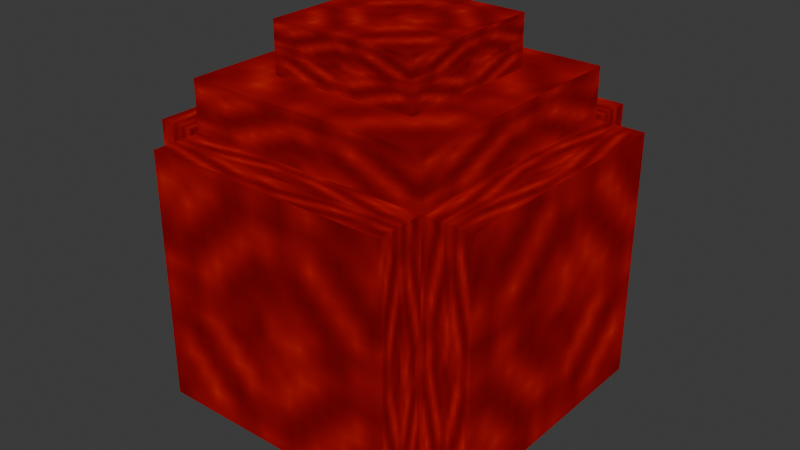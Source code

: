 # Source: Untitled.blend  (saved by Blender 5.0.119; exported with 4.5.12 LTS)
import bpy
from mathutils import Matrix  # noqa: F401  (used for matrix-valued properties, if any)

bpy.ops.wm.read_factory_settings(use_empty=True)
scene = bpy.context.scene
scene.name = 'Scene'

# ---- collections
col_collection = bpy.data.collections.new('Collection'); scene.collection.children.link(col_collection)

# ---- images (referenced by path relative to the original .blend; pixels are not part of the script)
import os
ASSET_DIR = os.environ.get("B2B_ASSET_DIR", "")  # directory of the original .blend (textures are referenced by path, not embedded)
HERE = os.path.dirname(os.path.abspath(__file__))  # packed textures are extracted next to this script under _unpacked/

def load_image(name, relpath, width, height, colorspace="sRGB"):
    """Load a texture the original file referenced (path relative to the .blend, or extracted next to this script)."""
    p = next((c for c in (os.path.join(HERE, relpath), os.path.join(ASSET_DIR, relpath)) if relpath and os.path.exists(c)), "")
    if p:
        img = bpy.data.images.load(p, check_existing=True)
        img.name = name
    else:  # same state as the original file: an image datablock whose file is absent (Cycles renders it pink)
        img = bpy.data.images.new(name, width, height)
        img.source = "FILE"
        img.filepath = "//" + (relpath or name)
    img.colorspace_settings.name = colorspace
    return img
img_775b8f26705a41a58db0f34ce1cf542a_rgb_rainbow_png = load_image('775b8f26705a41a58db0f34ce1cf542a_RGB_rainbow.png', '_unpacked/775b8f26705a41a58db0f34ce1cf542a_RGB_rainbow.29da21d7.png', 16, 1600, 'sRGB')

# ---- materials (node trees are filled in below, after node groups)
mat_19 = bpy.data.materials.new('19')

# ---- material node trees
mat_19.use_nodes = True; mat_19.node_tree.nodes.clear()
_N = mat_19.node_tree.nodes; _L = mat_19.node_tree.links
n0 = _N.new('ShaderNodeBsdfPrincipled'); n0.name = 'Principled BSDF'; n0.location = (10, 300)
n0.inputs[1].default_value = 1.0
n0.inputs[2].default_value = 1.0
n1 = _N.new('ShaderNodeOutputMaterial'); n1.name = 'Material Output'; n1.location = (300, 300)
n2 = _N.new('ShaderNodeTexImage'); n2.name = 'Image Texture'; n2.location = (-440, 210)
n2.label = 'BASE COLOR'
n2.image = img_775b8f26705a41a58db0f34ce1cf542a_rgb_rainbow_png
_L.new(n0.outputs[0], n1.inputs[0])
_L.new(n2.outputs[0], n0.inputs[0])
n1.is_active_output = True

# ---- world
world_world = bpy.data.worlds.new('World'); scene.world = world_world
world_world.use_nodes = True; world_world.node_tree.nodes.clear()
_N = world_world.node_tree.nodes; _L = world_world.node_tree.links
n0 = _N.new('ShaderNodeOutputWorld'); n0.name = 'World Output'; n0.location = (200, 100)
n1 = _N.new('ShaderNodeBackground'); n1.name = 'Background'; n1.location = (-200, 100)
n1.inputs[0].default_value = (0.05088, 0.05088, 0.05088, 1.0)
_L.new(n1.outputs[0], n0.inputs[0])
n0.is_active_output = True
world_world.color = (0.05088, 0.05088, 0.05088)
world_world.sun_shadow_jitter_overblur = 0.0

# ---- meshes
me_mesh_0 = bpy.data.meshes.new('Mesh_0')
me_mesh_0.from_pydata([(0.773, -2.014, -0.7579), (0.773, -1.51, -0.7579), (0.773, -2.014, 0.7579), (0.773, -1.51, 0.7579), (-0.7428, -1.51, -0.7579), (-0.7428, -2.014, -0.7579), (-0.7428, -1.51, 0.7579), (-0.7428, -2.014, 0.7579), (-1.239, 1.986, -1.254), (-1.239, 1.482, -1.254), (-1.239, 1.986, 1.254), (-1.239, 1.482, 1.254), (1.269, 1.482, -1.254), (1.269, -1.006, -1.254), (1.269, 1.482, 1.254), (1.269, -1.006, 1.254), (1.269, -1.51, 1.254), (1.269, -0.5024, 1.254), (-1.239, -1.51, 1.254), (-1.239, -0.5024, 1.254), (-1.239, -1.51, -1.254), (-1.239, -0.5024, -1.254), (1.269, -1.51, -1.254), (1.269, -0.5024, -1.254), (-1.239, -0.5024, -1.254), (-1.239, -0.5024, 1.254), (1.269, -0.5024, -1.254), (1.269, -0.5024, 1.254), (-1.239, -1.51, 1.254), (-1.239, -1.51, -1.254), (1.269, -1.51, 1.254), (1.269, -1.51, -1.254), (-1.239, -1.51, 1.254), (-1.239, -0.5024, 1.254), (-1.239, -1.51, -1.254), (-1.239, -0.5024, -1.254), (1.269, -1.51, -1.254), (1.269, -0.5024, -1.254), (1.269, -1.51, 1.254), (1.269, -0.5024, 1.254), (1.765, -1.006, 1.254), (1.765, 1.482, 1.254), (1.269, -1.006, 1.254), (1.269, 1.482, 1.254), (1.269, -1.006, -1.254), (1.269, 1.482, -1.254), (1.765, -1.006, -1.254), (1.765, 1.482, -1.254), (1.269, 1.482, -1.254), (1.269, 1.482, 1.254), (1.765, 1.482, -1.254), (1.765, 1.482, 1.254), (1.269, -1.006, 1.254), (1.269, -1.006, -1.254), (1.765, -1.006, 1.254), (1.765, -1.006, -1.254), (1.765, 1.482, 1.254), (1.765, -1.006, 1.254), (1.765, 1.482, -1.254), (1.765, -1.006, -1.254), (-1.239, 1.482, -1.254), (-1.239, -1.006, -1.254), (1.269, 1.482, -1.254), (1.269, -1.006, -1.254), (1.269, 1.482, -1.75), (1.269, -1.006, -1.75), (-1.239, 1.482, -1.75), (-1.239, -1.006, -1.75), (1.269, 1.482, -1.254), (1.269, 1.482, -1.75), (-1.239, 1.482, -1.254), (-1.239, 1.482, -1.75), (1.269, -1.006, -1.75), (-1.239, -1.006, -1.75), (-1.239, -1.006, -1.254), (-1.239, 1.482, -1.75), (-1.239, -1.006, -1.75), (-1.239, 1.482, -1.254), (-1.239, -1.006, -1.254), (1.269, 1.482, -1.254), (1.269, -1.006, -1.254), (1.269, 1.482, -1.75), (1.269, -1.006, -1.75), (-1.239, 1.482, 1.75), (-1.239, -1.006, 1.75), (1.269, 1.482, 1.75), (1.269, -1.006, 1.75), (1.269, 1.482, 1.254), (1.269, -1.006, 1.254), (-1.239, 1.482, 1.254), (-1.239, -1.006, 1.254), (1.269, 1.482, 1.75), (1.269, 1.482, 1.254), (-1.239, 1.482, 1.75), (-1.239, 1.482, 1.254), (1.269, -1.006, 1.75), (-1.239, -1.006, 1.254), (-1.239, -1.006, 1.75), (-1.239, 1.482, 1.254), (-1.239, -1.006, 1.254), (-1.239, 1.482, 1.75), (-1.239, -1.006, 1.75), (1.269, 1.482, 1.75), (1.269, -1.006, 1.75), (1.269, 1.482, 1.254), (1.269, -1.006, 1.254), (-1.735, 1.482, 1.254), (-1.735, -1.006, 1.254), (-1.239, 1.482, 1.254), (-1.239, -1.006, 1.254), (-1.239, 1.482, -1.254), (-1.239, -1.006, -1.254), (-1.735, 1.482, -1.254), (-1.735, -1.006, -1.254), (-0.7428, -1.51, -0.7579), (-0.7428, -1.51, 0.7579), (0.773, -1.51, -0.7579), (0.773, -1.51, 0.7579), (-1.735, -1.006, 1.254), (-1.735, -1.006, -1.254), (-1.239, -1.006, 1.254), (-1.239, -1.006, -1.254), (-1.735, -1.006, 1.254), (-1.735, 1.482, 1.254), (-1.735, -1.006, -1.254), (-1.735, 1.482, -1.254), (-1.239, -1.006, -1.254), (-1.239, 1.482, -1.254), (-1.239, -1.006, 1.254), (-1.239, 1.482, 1.254), (1.269, 1.482, 1.254), (1.269, 1.986, 1.254), (-1.239, 1.482, 1.254), (-1.239, 1.986, 1.254), (-1.239, 1.482, -1.254), (-1.239, 1.986, -1.254), (1.269, 1.482, -1.254), (1.269, 1.986, -1.254), (-1.239, 1.986, -1.254), (-1.239, 1.986, 1.254), (1.269, 1.986, -1.254), (1.269, 1.986, 1.254), (-1.239, 1.482, 1.254), (-1.239, 1.482, -1.254), (1.269, 1.482, 1.254), (1.269, 1.482, -1.254), (1.269, 1.986, 1.254), (1.269, 1.482, 1.254), (1.269, 1.986, -1.254), (1.269, 1.482, -1.254), (-0.7428, -1.51, 0.7579), (-0.7428, -2.014, 0.7579), (0.773, -1.51, 0.7579), (0.773, -2.014, 0.7579), (0.773, -1.51, -0.7579), (0.773, -2.014, -0.7579), (-0.7428, -1.51, -0.7579), (-0.7428, -2.014, -0.7579), (-1.735, 1.482, -1.254), (-1.735, 1.482, 1.254), (-1.239, 1.482, -1.254), (-1.239, 1.482, 1.254), (-0.7428, -2.014, 0.7579), (-0.7428, -2.014, -0.7579), (0.773, -2.014, 0.7579), (0.773, -2.014, -0.7579)], [], [(0, 1, 2), (1, 3, 2), (4, 5, 6), (5, 7, 6), (8, 9, 10), (9, 11, 10), (12, 13, 14), (13, 15, 14), (16, 17, 18), (17, 19, 18), (20, 21, 22), (21, 23, 22), (24, 25, 26), (25, 27, 26), (28, 29, 30), (29, 31, 30), (32, 33, 34), (33, 35, 34), (36, 37, 38), (37, 39, 38), (40, 41, 42), (41, 43, 42), (44, 45, 46), (45, 47, 46), (48, 49, 50), (49, 51, 50), (52, 53, 54), (53, 55, 54), (56, 57, 58), (57, 59, 58), (60, 61, 62), (61, 63, 62), (64, 65, 66), (65, 67, 66), (68, 69, 70), (69, 71, 70), (72, 53, 73), (53, 74, 73), (75, 76, 77), (76, 78, 77), (79, 80, 81), (80, 82, 81), (83, 84, 85), (84, 86, 85), (87, 88, 89), (88, 90, 89), (91, 92, 93), (92, 94, 93), (52, 95, 96), (95, 97, 96), (98, 99, 100), (99, 101, 100), (102, 103, 104), (103, 105, 104), (106, 107, 108), (107, 109, 108), (110, 111, 112), (111, 113, 112), (114, 115, 116), (115, 117, 116), (118, 119, 120), (119, 121, 120), (122, 123, 124), (123, 125, 124), (126, 127, 128), (127, 129, 128), (130, 131, 132), (131, 133, 132), (134, 135, 136), (135, 137, 136), (138, 139, 140), (139, 141, 140), (142, 143, 144), (143, 145, 144), (146, 147, 148), (147, 149, 148), (150, 151, 152), (151, 153, 152), (154, 155, 156), (155, 157, 156), (158, 159, 160), (159, 161, 160), (162, 163, 164), (163, 165, 164)])
me_mesh_0.polygons.foreach_set('use_smooth', [1, 1, 1, 1, 1, 1, 1, 1, 1, 1, 1, 1, 0, 0, 0, 0, 1, 1, 1, 1, 1, 1, 1, 1, 0, 0, 0, 0, 1, 1, 1, 1, 1, 1, 0, 0, 0, 0, 1, 1, 1, 1, 1, 1, 1, 1, 0, 0, 0, 0, 1, 1, 1, 1, 1, 1, 1, 1, 0, 0, 0, 0, 1, 1, 1, 1, 1, 1, 1, 1, 0, 0, 0, 0, 1, 1, 1, 1, 1, 1, 0, 0, 0, 0])
_uv = me_mesh_0.uv_layers.new(name='UVMap')
_uv.uv.foreach_set('vector', [0.0, 1.0, 0.0, 0.99, 1.0, 1.0, 0.0, 0.99, 1.0, 0.99, 1.0, 1.0, 1.0, 0.99, 1.0, 1.0, 0.0, 0.99, 1.0, 1.0, 0.0, 1.0, 0.0, 0.99, 1.0, 0.99, 1.0, 1.0, 0.0, 0.99, 1.0, 1.0, 0.0, 1.0, 0.0, 0.99, 0.0, 0.99, 1.0, 0.99, 0.0, 1.0, 1.0, 0.99, 1.0, 1.0, 0.0, 1.0, 0.0, 1.0, 0.0, 0.99, 1.0, 1.0, 0.0, 0.99, 1.0, 0.99, 1.0, 1.0, 0.0, 1.0, 0.0, 0.99, 1.0, 1.0, 0.0, 0.99, 1.0, 0.99, 1.0, 1.0, 0.0, 1.0, 0.0, 0.99, 1.0, 1.0, 0.0, 0.99, 1.0, 0.99, 1.0, 1.0, 0.0, 1.0, 0.0, 0.99, 1.0, 1.0, 0.0, 0.99, 1.0, 0.99, 1.0, 1.0, 0.0, 1.0, 0.0, 0.99, 1.0, 1.0, 0.0, 0.99, 1.0, 0.99, 1.0, 1.0, 0.0, 1.0, 0.0, 0.99, 1.0, 1.0, 0.0, 0.99, 1.0, 0.99, 1.0, 1.0, 1.0, 1.0, 0.0, 1.0, 1.0, 0.99, 0.0, 1.0, 0.0, 0.99, 1.0, 0.99, 1.0, 1.0, 0.0, 1.0, 1.0, 0.99, 0.0, 1.0, 0.0, 0.99, 1.0, 0.99, 1.0, 1.0, 0.0, 1.0, 1.0, 0.99, 0.0, 1.0, 0.0, 0.99, 1.0, 0.99, 1.0, 1.0, 0.0, 1.0, 1.0, 0.99, 0.0, 1.0, 0.0, 0.99, 1.0, 0.99, 0.0, 0.99, 1.0, 0.99, 0.0, 1.0, 1.0, 0.99, 1.0, 1.0, 0.0, 1.0, 1.0, 0.99, 1.0, 1.0, 0.0, 0.99, 1.0, 1.0, 0.0, 1.0, 0.0, 0.99, 1.0, 0.99, 1.0, 1.0, 0.0, 0.99, 1.0, 1.0, 0.0, 1.0, 0.0, 0.99, 0.0, 0.99, 1.0, 0.99, 0.0, 1.0, 1.0, 0.99, 1.0, 1.0, 0.0, 1.0, 1.0, 1.0, 0.0, 1.0, 1.0, 0.99, 0.0, 1.0, 0.0, 0.99, 1.0, 0.99, 1.0, 0.99, 1.0, 1.0, 0.0, 0.99, 1.0, 1.0, 0.0, 1.0, 0.0, 0.99, 1.0, 0.99, 1.0, 1.0, 0.0, 0.99, 1.0, 1.0, 0.0, 1.0, 0.0, 0.99, 1.0, 0.99, 1.0, 1.0, 0.0, 0.99, 1.0, 1.0, 0.0, 1.0, 0.0, 0.99, 1.0, 0.99, 1.0, 1.0, 0.0, 0.99, 1.0, 1.0, 0.0, 1.0, 0.0, 0.99, 0.0, 0.99, 1.0, 0.99, 0.0, 1.0, 1.0, 0.99, 1.0, 1.0, 0.0, 1.0, 1.0, 1.0, 0.0, 1.0, 1.0, 0.99, 0.0, 1.0, 0.0, 0.99, 1.0, 0.99, 1.0, 0.99, 1.0, 1.0, 0.0, 0.99, 1.0, 1.0, 0.0, 1.0, 0.0, 0.99, 1.0, 0.99, 1.0, 1.0, 0.0, 0.99, 1.0, 1.0, 0.0, 1.0, 0.0, 0.99, 1.0, 0.99, 1.0, 1.0, 0.0, 0.99, 1.0, 1.0, 0.0, 1.0, 0.0, 0.99, 1.0, 0.99, 1.0, 1.0, 0.0, 0.99, 1.0, 1.0, 0.0, 1.0, 0.0, 0.99, 0.0, 1.0, 0.0, 0.99, 1.0, 1.0, 0.0, 0.99, 1.0, 0.99, 1.0, 1.0, 0.0, 1.0, 0.0, 0.99, 1.0, 1.0, 0.0, 0.99, 1.0, 0.99, 1.0, 1.0, 0.0, 1.0, 0.0, 0.99, 1.0, 1.0, 0.0, 0.99, 1.0, 0.99, 1.0, 1.0, 0.0, 1.0, 0.0, 0.99, 1.0, 1.0, 0.0, 0.99, 1.0, 0.99, 1.0, 1.0, 0.0, 1.0, 0.0, 0.99, 1.0, 1.0, 0.0, 0.99, 1.0, 0.99, 1.0, 1.0, 0.0, 1.0, 0.0, 0.99, 1.0, 1.0, 0.0, 0.99, 1.0, 0.99, 1.0, 1.0, 0.0, 1.0, 0.0, 0.99, 1.0, 1.0, 0.0, 0.99, 1.0, 0.99, 1.0, 1.0, 0.0, 1.0, 0.0, 0.99, 1.0, 1.0, 0.0, 0.99, 1.0, 0.99, 1.0, 1.0, 1.0, 0.99, 1.0, 1.0, 0.0, 0.99, 1.0, 1.0, 0.0, 1.0, 0.0, 0.99, 1.0, 0.99, 1.0, 1.0, 0.0, 0.99, 1.0, 1.0, 0.0, 1.0, 0.0, 0.99, 1.0, 0.99, 1.0, 1.0, 0.0, 0.99, 1.0, 1.0, 0.0, 1.0, 0.0, 0.99, 0.0, 1.0, 0.0, 0.99, 1.0, 1.0, 0.0, 0.99, 1.0, 0.99, 1.0, 1.0, 0.0, 1.0, 0.0, 0.99, 1.0, 1.0, 0.0, 0.99, 1.0, 0.99, 1.0, 1.0])
me_mesh_0.materials.append(mat_19)
me_mesh_0.update()
me_mesh_0.normals_split_custom_set([tuple(v) for v in zip(*[iter([1.0, -0.002205, 1.053e-07, 1.0, -0.002205, -9.639e-11, 1.0, -0.002205, -1.058e-07, 1.0, -0.002205, -9.639e-11, 1.0, -0.002205, 0.0, 1.0, -0.002205, -1.058e-07, -1.0, -0.002205, 0.0, -1.0, -0.002205, 1.058e-07, -1.0, -0.002205, 9.639e-11, -1.0, -0.002205, 1.058e-07, -1.0, -0.002205, -1.053e-07, -1.0, -0.002205, 9.639e-11, -1.0, -0.002205, 0.0, -1.0, -0.002205, 1.058e-07, -1.0, -0.002205, 9.639e-11, -1.0, -0.002205, 1.058e-07, -1.0, -0.002205, -1.053e-07, -1.0, -0.002205, 9.639e-11, -1.0, -0.002205, 0.0, -1.0, -0.002205, 1.058e-07, -1.0, -0.002205, 9.639e-11, -1.0, -0.002205, 1.058e-07, -1.0, -0.002205, -1.053e-07, -1.0, -0.002205, 9.639e-11, -1.053e-07, -0.002205, 1.0, 9.639e-11, -0.002205, 1.0, 1.058e-07, -0.002205, 1.0, 9.639e-11, -0.002205, 1.0, 0.0, -0.002205, 1.0, 1.058e-07, -0.002205, 1.0, 1.053e-07, -0.002205, -1.0, -9.639e-11, -0.002205, -1.0, -1.058e-07, -0.002205, -1.0, -9.639e-11, -0.002205, -1.0, 0.0, -0.002205, -1.0, -1.058e-07, -0.002205, -1.0, 0.0, 1.0, 0.0, 0.0, 1.0, 0.0, 0.0, 1.0, 0.0, 0.0, 1.0, 0.0, 0.0, 1.0, 0.0, 0.0, 1.0, 0.0, 0.0, -1.0, 0.0, 0.0, -1.0, 0.0, 0.0, -1.0, 0.0, 0.0, -1.0, 0.0, 0.0, -1.0, 0.0, 0.0, -1.0, 0.0, -1.0, -0.002205, -1.053e-07, -1.0, -0.002205, 9.639e-11, -1.0, -0.002205, 1.058e-07, -1.0, -0.002205, 9.639e-11, -1.0, -0.002205, 0.0, -1.0, -0.002205, 1.058e-07, 1.0, -0.002205, 1.053e-07, 1.0, -0.002205, -9.639e-11, 1.0, -0.002205, -1.058e-07, 1.0, -0.002205, -9.639e-11, 1.0, -0.002205, 0.0, 1.0, -0.002205, -1.058e-07, -1.053e-07, -0.002205, 1.0, 9.639e-11, -0.002205, 1.0, 1.058e-07, -0.002205, 1.0, 9.639e-11, -0.002205, 1.0, 0.0, -0.002205, 1.0, 1.058e-07, -0.002205, 1.0, 1.053e-07, -0.002205, -1.0, -9.639e-11, -0.002205, -1.0, -1.058e-07, -0.002205, -1.0, -9.639e-11, -0.002205, -1.0, 0.0, -0.002205, -1.0, -1.058e-07, -0.002205, -1.0, 0.0, 1.0, 0.0, 0.0, 1.0, 0.0, 0.0, 1.0, 0.0, 0.0, 1.0, 0.0, 0.0, 1.0, 0.0, 0.0, 1.0, 0.0, 0.0, -1.0, 0.0, 0.0, -1.0, 0.0, 0.0, -1.0, 0.0, 0.0, -1.0, 0.0, 0.0, -1.0, 0.0, 0.0, -1.0, 0.0, 1.0, -0.002205, 0.0, 1.0, -0.002205, -1.058e-07, 1.0, -0.002205, -9.639e-11, 1.0, -0.002205, -1.058e-07, 1.0, -0.002205, 1.053e-07, 1.0, -0.002205, -9.639e-11, 0.0, -0.002205, 1.0, 1.058e-07, -0.002205, 1.0, 9.639e-11, -0.002205, 1.0, 1.058e-07, -0.002205, 1.0, -1.053e-07, -0.002205, 1.0, 9.639e-11, -0.002205, 1.0, 0.0, -0.002205, -1.0, -1.058e-07, -0.002205, -1.0, -9.639e-11, -0.002205, -1.0, -1.058e-07, -0.002205, -1.0, 1.053e-07, -0.002205, -1.0, -9.639e-11, -0.002205, -1.0, 0.0, 1.0, 0.0, 0.0, 1.0, 0.0, 0.0, 1.0, 0.0, 0.0, 1.0, 0.0, 0.0, 1.0, 0.0, 0.0, 1.0, 0.0, 0.0, -1.0, 0.0, 0.0, -1.0, 0.0, 0.0, -1.0, 0.0, 0.0, -1.0, 0.0, 0.0, -1.0, 0.0, 0.0, -1.0, 0.0, -1.0, -0.002205, 0.0, -1.0, -0.002205, 1.058e-07, -1.0, -0.002205, 9.639e-11, -1.0, -0.002205, 1.058e-07, -1.0, -0.002205, -1.053e-07, -1.0, -0.002205, 9.639e-11, 1.0, -0.002205, 0.0, 1.0, -0.002205, -1.058e-07, 1.0, -0.002205, -9.639e-11, 1.0, -0.002205, -1.058e-07, 1.0, -0.002205, 1.053e-07, 1.0, -0.002205, -9.639e-11, 0.0, -0.002205, 1.0, 1.058e-07, -0.002205, 1.0, 9.639e-11, -0.002205, 1.0, 1.058e-07, -0.002205, 1.0, -1.053e-07, -0.002205, 1.0, 9.639e-11, -0.002205, 1.0, 0.0, -0.002205, -1.0, -1.058e-07, -0.002205, -1.0, -9.639e-11, -0.002205, -1.0, -1.058e-07, -0.002205, -1.0, 1.053e-07, -0.002205, -1.0, -9.639e-11, -0.002205, -1.0, 0.0, 1.0, 0.0, 0.0, 1.0, 0.0, 0.0, 1.0, 0.0, 0.0, 1.0, 0.0, 0.0, 1.0, 0.0, 0.0, 1.0, 0.0, 0.0, -1.0, 0.0, 0.0, -1.0, 0.0, 0.0, -1.0, 0.0, 0.0, -1.0, 0.0, 0.0, -1.0, 0.0, 0.0, -1.0, 0.0, -1.0, -0.002205, 0.0, -1.0, -0.002205, 1.058e-07, -1.0, -0.002205, 9.639e-11, -1.0, -0.002205, 1.058e-07, -1.0, -0.002205, -1.053e-07, -1.0, -0.002205, 9.639e-11, 1.0, -0.002205, 0.0, 1.0, -0.002205, -1.058e-07, 1.0, -0.002205, -9.639e-11, 1.0, -0.002205, -1.058e-07, 1.0, -0.002205, 1.053e-07, 1.0, -0.002205, -9.639e-11, 0.0, -0.002205, 1.0, 1.058e-07, -0.002205, 1.0, 9.639e-11, -0.002205, 1.0, 1.058e-07, -0.002205, 1.0, -1.053e-07, -0.002205, 1.0, 9.639e-11, -0.002205, 1.0, 0.0, -0.002205, -1.0, -1.058e-07, -0.002205, -1.0, -9.639e-11, -0.002205, -1.0, -1.058e-07, -0.002205, -1.0, 1.053e-07, -0.002205, -1.0, -9.639e-11, -0.002205, -1.0, 0.0, 1.0, 0.0, 0.0, 1.0, 0.0, 0.0, 1.0, 0.0, 0.0, 1.0, 0.0, 0.0, 1.0, 0.0, 0.0, 1.0, 0.0, 0.0, -1.0, 0.0, 0.0, -1.0, 0.0, 0.0, -1.0, 0.0, 0.0, -1.0, 0.0, 0.0, -1.0, 0.0, 0.0, -1.0, 0.0, -1.0, -0.002205, -1.053e-07, -1.0, -0.002205, 9.639e-11, -1.0, -0.002205, 1.058e-07, -1.0, -0.002205, 9.639e-11, -1.0, -0.002205, 0.0, -1.0, -0.002205, 1.058e-07, 1.0, -0.002205, 1.053e-07, 1.0, -0.002205, -9.639e-11, 1.0, -0.002205, -1.058e-07, 1.0, -0.002205, -9.639e-11, 1.0, -0.002205, 0.0, 1.0, -0.002205, -1.058e-07, -1.053e-07, -0.002205, 1.0, 9.639e-11, -0.002205, 1.0, 1.058e-07, -0.002205, 1.0, 9.639e-11, -0.002205, 1.0, 0.0, -0.002205, 1.0, 1.058e-07, -0.002205, 1.0, 1.053e-07, -0.002205, -1.0, -9.639e-11, -0.002205, -1.0, -1.058e-07, -0.002205, -1.0, -9.639e-11, -0.002205, -1.0, 0.0, -0.002205, -1.0, -1.058e-07, -0.002205, -1.0, 0.0, 1.0, 0.0, 0.0, 1.0, 0.0, 0.0, 1.0, 0.0, 0.0, 1.0, 0.0, 0.0, 1.0, 0.0, 0.0, 1.0, 0.0, 0.0, -1.0, 0.0, 0.0, -1.0, 0.0, 0.0, -1.0, 0.0, 0.0, -1.0, 0.0, 0.0, -1.0, 0.0, 0.0, -1.0, 0.0, 1.0, -0.002205, 0.0, 1.0, -0.002205, -1.058e-07, 1.0, -0.002205, -9.639e-11, 1.0, -0.002205, -1.058e-07, 1.0, -0.002205, 1.053e-07, 1.0, -0.002205, -9.639e-11, 0.0, -0.002205, 1.0, 1.058e-07, -0.002205, 1.0, 9.639e-11, -0.002205, 1.0, 1.058e-07, -0.002205, 1.0, -1.053e-07, -0.002205, 1.0, 9.639e-11, -0.002205, 1.0, 0.0, -0.002205, -1.0, -1.058e-07, -0.002205, -1.0, -9.639e-11, -0.002205, -1.0, -1.058e-07, -0.002205, -1.0, 1.053e-07, -0.002205, -1.0, -9.639e-11, -0.002205, -1.0, 0.0, 1.0, 0.0, 0.0, 1.0, 0.0, 0.0, 1.0, 0.0, 0.0, 1.0, 0.0, 0.0, 1.0, 0.0, 0.0, 1.0, 0.0, 0.0, -1.0, 0.0, 0.0, -1.0, 0.0, 0.0, -1.0, 0.0, 0.0, -1.0, 0.0, 0.0, -1.0, 0.0, 0.0, -1.0, 0.0])] * 3)])

# ---- objects
ob_gltf_converted_scene = bpy.data.objects.new('GLTF Converted Scene', None)
ob_gltfnode_0 = bpy.data.objects.new('_gltfNode_0', me_mesh_0)

# ---- transforms, parenting, visibility, modifiers, constraints
ob_gltf_converted_scene.location = (0.0, 0.0, 2.152)
ob_gltf_converted_scene.rotation_mode = 'QUATERNION'
ob_gltf_converted_scene.rotation_quaternion = (0.7071, -0.7071, 0.0, 0.0)
ob_gltf_converted_scene.empty_display_size = 0.001
ob_gltfnode_0.parent = ob_gltf_converted_scene
ob_gltfnode_0.location = (0.0, 0.0, 0.0)
ob_gltfnode_0.rotation_mode = 'QUATERNION'
ob_gltfnode_0.rotation_quaternion = (1.0, 0.0, 0.0, 0.0)

# ---- collection membership
col_collection.objects.link(ob_gltf_converted_scene)
col_collection.objects.link(ob_gltfnode_0)

# ---- scene / render settings (as saved in the file)
scene.frame_start = 1; scene.frame_end = 250; scene.frame_set(1)
scene.render.engine = 'BLENDER_EEVEE_NEXT'
scene.render.bake_bias = 0.0
scene.render.bake_samples = 0
scene.cycles.sampling_pattern = 'TABULATED_SOBOL'
scene.eevee.use_volume_custom_range = False
bpy.context.view_layer.update()

# ---- added for rendering (the .blend has no active camera and no usable light): camera, sun
cam_auto = bpy.data.cameras.new('AutoCamera')
cam_auto.lens = 50.0
cam_auto.sensor_width = 36.0
cam_auto.clip_end = 1000.0
ob_auto_camera = bpy.data.objects.new('AutoCamera', cam_auto)
scene.collection.objects.link(ob_auto_camera)
ob_auto_camera.location = (5.90321, -7.06572, 6.8772)
ob_auto_camera.rotation_euler = (1.09748, -7.21219e-08, 0.694738)
scene.camera = ob_auto_camera
light_auto_sun = bpy.data.lights.new('AutoSun', 'SUN')
light_auto_sun.energy = 3.0
light_auto_sun.angle = 0.0523599
ob_auto_sun = bpy.data.objects.new('AutoSun', light_auto_sun)
scene.collection.objects.link(ob_auto_sun)
ob_auto_sun.rotation_euler = (0.872665, 0.174533, 0.523599)
bpy.context.view_layer.update()
